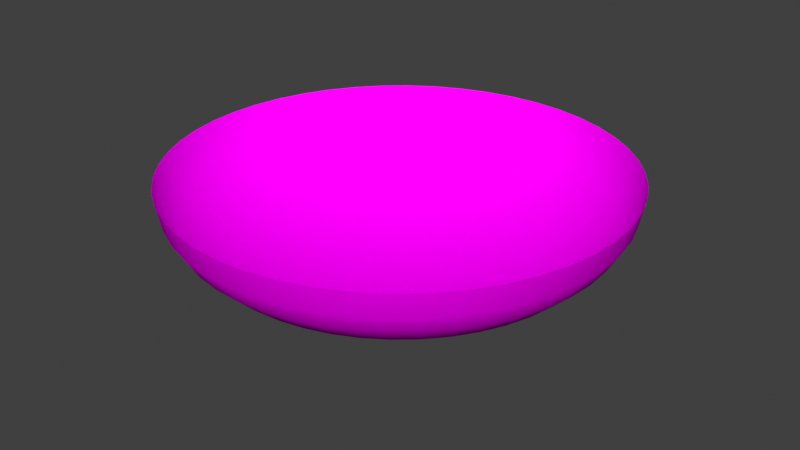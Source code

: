 # Source: fe_editor_underground.blend  (saved by Blender 4.5.90; exported with 4.5.12 LTS)
import bpy
from mathutils import Matrix  # noqa: F401  (used for matrix-valued properties, if any)

bpy.ops.wm.read_factory_settings(use_empty=True)
scene = bpy.context.scene
scene.name = 'Scene'

# ---- images (referenced by path relative to the original .blend; pixels are not part of the script)
import os
ASSET_DIR = os.environ.get("B2B_ASSET_DIR", "")  # directory of the original .blend (textures are referenced by path, not embedded)
HERE = os.path.dirname(os.path.abspath(__file__))  # packed textures are extracted next to this script under _unpacked/

def load_image(name, relpath, width, height, colorspace="sRGB"):
    """Load a texture the original file referenced (path relative to the .blend, or extracted next to this script)."""
    p = next((c for c in (os.path.join(HERE, relpath), os.path.join(ASSET_DIR, relpath)) if relpath and os.path.exists(c)), "")
    if p:
        img = bpy.data.images.load(p, check_existing=True)
        img.name = name
    else:  # same state as the original file: an image datablock whose file is absent (Cycles renders it pink)
        img = bpy.data.images.new(name, width, height)
        img.source = "FILE"
        img.filepath = "//" + (relpath or name)
    img.colorspace_settings.name = colorspace
    return img
img_underground__diffuse_dds = load_image('underground__diffuse.dds', 'text/fe_editor_underground2.rw4.dds', 1024, 1024, 'sRGB')

# ---- materials (node trees are filled in below, after node groups)
mat_floor_inner = bpy.data.materials.new('floor-inner')
mat_floor_inner.use_backface_culling = True
mat_floor_inner.roughness = 0.0

# ---- material node trees
mat_floor_inner.use_nodes = True; mat_floor_inner.node_tree.nodes.clear()
_N = mat_floor_inner.node_tree.nodes; _L = mat_floor_inner.node_tree.links
n0 = _N.new('ShaderNodeOutputMaterial'); n0.name = 'Material Output'; n0.location = (300, 300)
n0.target = 'CYCLES'
n1 = _N.new('ShaderNodeNormalMap'); n1.name = 'Normal Map'; n1.location = (-216, -86)
n2 = _N.new('ShaderNodeTexImage'); n2.name = 'Image Texture'; n2.location = (-524, 256)
n2.image = img_underground__diffuse_dds
n3 = _N.new('ShaderNodeTexImage'); n3.name = 'Image Texture.001'; n3.location = (-524, -37)
n4 = _N.new('ShaderNodeBsdfPrincipled'); n4.name = 'Principled BSDF'; n4.location = (10, 300)
n4.distribution = 'GGX'
n4.subsurface_method = 'RANDOM_WALK_SKIN'
n4.inputs[2].default_value = 1.0
n4.inputs[3].default_value = 1.45
n4.inputs[13].default_value = 0.0
n4.inputs[27].default_value = (0.0, 0.0, 0.0, 1.0)
n4.inputs[28].default_value = 1.0
n5 = _N.new('ShaderNodeOutputMaterial'); n5.name = 'Material Output.001'; n5.location = (0, 0)
n5.target = 'EEVEE'
n6 = _N.new('ShaderNodeMixShader'); n6.name = 'Mix Shader'; n6.location = (0, 0)
n6.label = 'Disable Shadow'
n6.hide = True
n7 = _N.new('ShaderNodeLightPath'); n7.name = 'Light Path'; n7.location = (0, 0)
n7.hide = True
n8 = _N.new('ShaderNodeBsdfTransparent'); n8.name = 'Transparent BSDF'; n8.location = (0, 0)
n8.hide = True
_L.new(n4.outputs[0], n0.inputs[0])
_L.new(n2.outputs[0], n4.inputs[0])
_L.new(n3.outputs[0], n1.inputs[1])
_L.new(n4.outputs[0], n6.inputs[1])
_L.new(n6.outputs[0], n5.inputs[0])
_L.new(n7.outputs[1], n6.inputs[0])
_L.new(n8.outputs[0], n6.inputs[2])
n0.is_active_output = True

# ---- world
world_world = bpy.data.worlds.new('World'); scene.world = world_world
world_world.use_nodes = True; world_world.node_tree.nodes.clear()
_N = world_world.node_tree.nodes; _L = world_world.node_tree.links
n0 = _N.new('ShaderNodeOutputWorld'); n0.name = 'World Output'; n0.location = (300, 300)
n1 = _N.new('ShaderNodeBackground'); n1.name = 'Background'; n1.location = (10, 300)
n1.inputs[0].default_value = (0.05088, 0.05088, 0.05088, 1.0)
_L.new(n1.outputs[0], n0.inputs[0])
n0.is_active_output = True
world_world.color = (0.05088, 0.05088, 0.05088)
world_world.use_sun_shadow = False
world_world.sun_shadow_jitter_overblur = 0.0

# ---- meshes
me_underground = bpy.data.meshes.new('underground')
me_underground.from_pydata([(4.34e-06, 40.69, -0.5696), (4.34e-06, 39.91, -4.539), (4.34e-06, 33.83, -11.87), (4.34e-06, 28.77, -14.96), (4.34e-06, 15.57, -19.37), (5.311, 40.34, -0.5696), (5.209, 39.57, -4.539), (4.907, 37.27, -8.355), (4.416, 33.54, -11.87), (3.755, 28.53, -14.96), (2.951, 22.41, -17.49), (2.032, 15.44, -19.37), (1.036, 7.87, -20.52), (10.53, 39.3, -0.5696), (10.33, 38.55, -4.539), (9.729, 36.31, -8.355), (8.756, 32.68, -11.87), (7.447, 27.79, -14.96), (5.851, 21.84, -17.49), (4.03, 15.04, -19.37), (2.055, 7.668, -20.52), (15.57, 37.59, -0.5696), (15.27, 36.87, -4.539), (14.39, 34.73, -8.355), (12.95, 31.26, -11.87), (11.01, 26.58, -14.96), (8.651, 20.88, -17.49), (5.959, 14.39, -19.37), (3.038, 7.334, -20.52), (20.34, 35.24, -0.5696), (19.95, 34.56, -4.539), (18.8, 32.56, -8.355), (16.92, 29.3, -11.87), (14.39, 24.92, -14.96), (11.3, 19.58, -17.49), (7.785, 13.48, -19.37), (3.969, 6.875, -20.52), (24.77, 32.28, -0.5696), (24.29, 31.66, -4.539), (22.88, 29.82, -8.355), (20.6, 26.84, -11.87), (17.51, 22.83, -14.96), (13.76, 17.93, -17.49), (9.479, 12.35, -19.37), (4.832, 6.298, -20.52), (28.77, 28.77, -0.5696), (28.22, 28.22, -4.539), (26.58, 26.58, -8.355), (23.92, 23.92, -11.87), (20.34, 20.34, -14.96), (15.98, 15.98, -17.49), (11.01, 11.01, -19.37), (5.613, 5.613, -20.52), (32.28, 24.77, -0.5696), (31.66, 24.29, -4.539), (29.82, 22.88, -8.355), (26.84, 20.6, -11.87), (22.83, 17.51, -14.96), (17.93, 13.76, -17.49), (12.35, 9.479, -19.37), (6.298, 4.832, -20.52), (35.24, 20.34, -0.5696), (34.56, 19.95, -4.539), (32.56, 18.8, -8.355), (29.3, 16.92, -11.87), (24.92, 14.39, -14.96), (19.58, 11.3, -17.49), (13.48, 7.785, -19.37), (6.875, 3.969, -20.52), (37.59, 15.57, -0.5696), (36.87, 15.27, -4.539), (34.73, 14.39, -8.355), (31.26, 12.95, -11.87), (26.58, 11.01, -14.96), (20.88, 8.651, -17.49), (14.39, 5.959, -19.37), (7.334, 3.038, -20.52), (39.3, 10.53, -0.5696), (38.55, 10.33, -4.539), (36.31, 9.729, -8.355), (32.68, 8.756, -11.87), (27.79, 7.447, -14.96), (21.84, 5.851, -17.49), (15.04, 4.03, -19.37), (7.668, 2.055, -20.52), (40.34, 5.311, -0.5696), (39.57, 5.209, -4.539), (37.27, 4.907, -8.355), (33.54, 4.416, -11.87), (28.53, 3.755, -14.96), (22.41, 2.951, -17.49), (15.44, 2.032, -19.37), (7.87, 1.036, -20.52), (40.69, -2.865e-06, -0.5696), (39.91, -5.249e-06, -4.539), (37.59, -1.434e-06, -8.355), (33.83, 4.729e-07, -11.87), (28.77, -1.911e-06, -14.96), (22.61, -7.192e-07, -17.49), (15.57, -1.434e-06, -19.37), (7.938, -1.554e-06, -20.52), (40.34, -5.311, -0.5696), (39.57, -5.209, -4.539), (37.27, -4.907, -8.355), (33.54, -4.416, -11.87), (28.53, -3.755, -14.96), (22.41, -2.951, -17.49), (15.44, -2.032, -19.37), (7.87, -1.036, -20.52), (39.3, -10.53, -0.5696), (38.55, -10.33, -4.539), (36.31, -9.729, -8.355), (32.68, -8.756, -11.87), (27.79, -7.447, -14.96), (21.84, -5.851, -17.49), (15.04, -4.03, -19.37), (7.668, -2.055, -20.52), (37.59, -15.57, -0.5696), (36.87, -15.27, -4.539), (34.73, -14.39, -8.355), (31.26, -12.95, -11.87), (26.58, -11.01, -14.96), (20.88, -8.651, -17.49), (14.39, -5.959, -19.37), (7.334, -3.038, -20.52), (35.24, -20.34, -0.5696), (34.56, -19.95, -4.539), (32.56, -18.8, -8.355), (29.3, -16.92, -11.87), (24.92, -14.39, -14.96), (19.58, -11.3, -17.49), (13.48, -7.785, -19.37), (6.875, -3.969, -20.52), (32.28, -24.77, -0.5696), (31.66, -24.29, -4.539), (29.82, -22.88, -8.355), (26.84, -20.6, -11.87), (22.83, -17.51, -14.96), (17.93, -13.76, -17.49), (12.35, -9.479, -19.37), (6.298, -4.832, -20.52), (28.77, -28.77, -0.5696), (28.22, -28.22, -4.539), (26.58, -26.58, -8.355), (23.92, -23.92, -11.87), (20.34, -20.34, -14.96), (15.98, -15.98, -17.49), (11.01, -11.01, -19.37), (5.613, -5.613, -20.52), (24.77, -32.28, -0.5696), (24.29, -31.66, -4.539), (22.88, -29.82, -8.355), (20.6, -26.84, -11.87), (17.51, -22.83, -14.96), (13.76, -17.93, -17.49), (9.479, -12.35, -19.37), (4.832, -6.298, -20.52), (20.34, -35.24, -0.5696), (19.95, -34.56, -4.539), (18.8, -32.56, -8.355), (16.92, -29.3, -11.87), (14.39, -24.92, -14.96), (11.3, -19.58, -17.49), (7.785, -13.48, -19.37), (3.969, -6.875, -20.52), (15.57, -37.59, -0.5696), (15.27, -36.87, -4.539), (14.39, -34.73, -8.355), (12.95, -31.26, -11.87), (11.01, -26.58, -14.96), (8.651, -20.88, -17.49), (5.959, -14.39, -19.37), (3.038, -7.334, -20.52), (10.53, -39.3, -0.5696), (10.33, -38.55, -4.539), (9.729, -36.31, -8.355), (8.756, -32.68, -11.87), (7.447, -27.79, -14.96), (5.851, -21.84, -17.49), (4.03, -15.04, -19.37), (2.055, -7.668, -20.52), (5.311, -40.34, -0.5696), (5.209, -39.57, -4.539), (4.907, -37.27, -8.355), (4.416, -33.54, -11.87), (3.755, -28.53, -14.96), (2.951, -22.41, -17.49), (2.032, -15.44, -19.37), (1.036, -7.87, -20.52), (1.956e-06, -40.69, -0.5696), (-2.336e-06, -39.91, -4.539), (1.002e-06, -37.59, -8.355), (5.294e-06, -33.83, -11.87), (2.671e-06, -28.77, -14.96), (3.625e-06, -22.61, -17.49), (5.055e-06, -15.57, -19.37), (3.744e-06, -7.938, -20.52), (-5.311, -40.34, -0.5696), (-5.209, -39.57, -4.539), (-4.907, -37.27, -8.355), (-4.416, -33.54, -11.87), (-3.755, -28.53, -14.96), (-2.951, -22.41, -17.49), (-2.032, -15.44, -19.37), (-1.036, -7.87, -20.52), (-10.53, -39.3, -0.5696), (-10.33, -38.55, -4.539), (-9.729, -36.31, -8.355), (-8.756, -32.68, -11.87), (-7.447, -27.79, -14.96), (-5.851, -21.84, -17.49), (-4.03, -15.04, -19.37), (-2.055, -7.668, -20.52), (-15.57, -37.59, -0.5696), (-15.27, -36.87, -4.539), (-14.39, -34.73, -8.355), (-12.95, -31.26, -11.87), (-11.01, -26.58, -14.96), (-8.651, -20.88, -17.49), (-5.959, -14.39, -19.37), (-3.038, -7.334, -20.52), (-20.34, -35.24, -0.5696), (-19.95, -34.56, -4.539), (-18.8, -32.56, -8.355), (-16.92, -29.3, -11.87), (-14.39, -24.92, -14.96), (-11.3, -19.58, -17.49), (-7.785, -13.48, -19.37), (-3.969, -6.875, -20.52), (-24.77, -32.28, -0.5696), (-24.29, -31.66, -4.539), (-22.88, -29.82, -8.355), (-20.6, -26.84, -11.87), (-17.51, -22.83, -14.96), (-13.76, -17.93, -17.49), (-9.479, -12.35, -19.37), (-4.832, -6.298, -20.52), (4.34e-06, -1.434e-06, -20.91), (-28.77, -28.77, -0.5696), (-28.22, -28.22, -4.539), (-26.58, -26.58, -8.355), (-23.92, -23.92, -11.87), (-20.34, -20.34, -14.96), (-15.98, -15.98, -17.49), (-11.01, -11.01, -19.37), (-5.613, -5.613, -20.52), (-32.28, -24.77, -0.5696), (-31.66, -24.29, -4.539), (-29.82, -22.88, -8.355), (-26.84, -20.6, -11.87), (-22.83, -17.51, -14.96), (-17.93, -13.76, -17.49), (-12.35, -9.479, -19.37), (-6.298, -4.832, -20.52), (-35.24, -20.34, -0.5696), (-34.56, -19.95, -4.539), (-32.56, -18.8, -8.355), (-29.3, -16.92, -11.87), (-24.92, -14.39, -14.96), (-19.58, -11.3, -17.49), (-13.48, -7.785, -19.37), (-6.875, -3.969, -20.52), (-37.59, -15.57, -0.5696), (-36.87, -15.27, -4.539), (-34.73, -14.39, -8.355), (-31.26, -12.95, -11.87), (-26.58, -11.01, -14.96), (-20.88, -8.651, -17.49), (-14.39, -5.959, -19.37), (-7.334, -3.038, -20.52), (-39.3, -10.53, -0.5696), (-38.55, -10.33, -4.539), (-36.31, -9.729, -8.355), (-32.68, -8.756, -11.87), (-27.79, -7.447, -14.96), (-21.84, -5.851, -17.49), (-15.04, -4.03, -19.37), (-7.668, -2.055, -20.52), (-40.34, -5.311, -0.5696), (-39.57, -5.209, -4.539), (-37.27, -4.907, -8.355), (-33.54, -4.416, -11.87), (-28.53, -3.755, -14.96), (-22.41, -2.951, -17.49), (-15.44, -2.032, -19.37), (-7.87, -1.036, -20.52), (-40.69, 1.427e-06, -0.5696), (-39.91, 7.149e-06, -4.539), (-37.59, 2.857e-06, -8.355), (-33.83, -1.434e-06, -11.87), (-28.77, 1.665e-06, -14.96), (-22.61, 2.345e-07, -17.49), (-15.57, -9.576e-07, -19.37), (-7.938, -1.232e-07, -20.52), (-40.34, 5.311, -0.5696), (-39.57, 5.209, -4.539), (-37.27, 4.907, -8.355), (-33.54, 4.416, -11.87), (-28.53, 3.755, -14.96), (-22.41, 2.951, -17.49), (-15.44, 2.032, -19.37), (-7.87, 1.036, -20.52), (-39.3, 10.53, -0.5696), (-38.55, 10.33, -4.539), (-36.31, 9.729, -8.355), (-32.68, 8.756, -11.87), (-27.79, 7.447, -14.96), (-21.84, 5.851, -17.49), (-15.04, 4.03, -19.37), (-7.668, 2.055, -20.52), (-37.59, 15.57, -0.5696), (-36.87, 15.27, -4.539), (-34.73, 14.39, -8.355), (-31.26, 12.95, -11.87), (-26.58, 11.01, -14.96), (-20.88, 8.651, -17.49), (-14.39, 5.959, -19.37), (-7.334, 3.038, -20.52), (-35.24, 20.34, -0.5696), (-34.56, 19.95, -4.539), (-32.56, 18.8, -8.355), (-29.3, 16.92, -11.87), (-24.92, 14.39, -14.96), (-19.58, 11.3, -17.49), (-13.48, 7.785, -19.37), (-6.875, 3.969, -20.52), (-32.28, 24.77, -0.5696), (-31.66, 24.29, -4.539), (-29.82, 22.88, -8.355), (-26.84, 20.6, -11.87), (-22.83, 17.51, -14.96), (-17.93, 13.76, -17.49), (-12.35, 9.479, -19.37), (-6.298, 4.832, -20.52), (-28.77, 28.77, -0.5696), (-28.22, 28.22, -4.539), (-26.58, 26.58, -8.355), (-23.92, 23.92, -11.87), (-20.34, 20.34, -14.96), (-15.98, 15.98, -17.49), (-11.01, 11.01, -19.37), (-5.613, 5.613, -20.52), (-24.77, 32.28, -0.5696), (-24.29, 31.66, -4.539), (-22.88, 29.82, -8.355), (-20.6, 26.84, -11.87), (-17.51, 22.83, -14.96), (-13.76, 17.93, -17.49), (-9.479, 12.35, -19.37), (-4.832, 6.298, -20.52), (-20.34, 35.24, -0.5696), (-19.95, 34.56, -4.539), (-18.8, 32.56, -8.355), (-16.92, 29.3, -11.87), (-14.39, 24.92, -14.96), (-11.3, 19.58, -17.49), (-7.785, 13.48, -19.37), (-3.969, 6.875, -20.52), (-15.57, 37.59, -0.5696), (-15.27, 36.87, -4.539), (-14.39, 34.73, -8.355), (-12.95, 31.26, -11.87), (-11.01, 26.58, -14.96), (-8.651, 20.88, -17.49), (-5.959, 14.39, -19.37), (-3.038, 7.334, -20.52), (-10.53, 39.3, -0.5696), (-10.33, 38.55, -4.539), (-9.729, 36.31, -8.355), (-8.756, 32.68, -11.87), (-7.447, 27.79, -14.96), (-5.851, 21.84, -17.49), (-4.03, 15.04, -19.37), (-2.054, 7.668, -20.52), (-5.311, 40.34, -0.5696), (-5.209, 39.57, -4.539), (-4.907, 37.27, -8.355), (-4.416, 33.54, -11.87), (-3.755, 28.53, -14.96), (-2.951, 22.41, -17.49), (-2.032, 15.44, -19.37), (-1.036, 7.87, -20.52), (9.585e-06, 37.59, -8.355), (7.916e-06, 22.61, -17.49), (6.009e-06, 7.938, -20.52), (4.367e-06, 40.85, 0.0), (5.332, 40.5, 0.0), (10.57, 39.46, 0.0), (15.63, 37.74, 0.0), (20.43, 35.38, 0.0), (24.87, 32.41, 0.0), (28.89, 28.89, 0.0), (32.41, 24.87, 0.0), (35.38, 20.43, 0.0), (37.74, 15.63, 0.0), (39.46, 10.57, 0.0), (40.5, 5.332, 0.0), (40.85, -2.878e-06, 0.0), (40.5, -5.332, 0.0), (39.46, -10.57, 0.0), (37.74, -15.63, 0.0), (35.38, -20.43, 0.0), (32.41, -24.87, 0.0), (28.89, -28.89, 0.0), (24.87, -32.41, 0.0), (20.43, -35.38, 0.0), (15.63, -37.74, 0.0), (10.57, -39.46, 0.0), (5.332, -40.5, 0.0), (1.973e-06, -40.85, 0.0), (-5.332, -40.5, 0.0), (-10.57, -39.46, 0.0), (-15.63, -37.74, 0.0), (-20.43, -35.38, 0.0), (-24.87, -32.41, 0.0), (-28.89, -28.89, 0.0), (-32.41, -24.87, 0.0), (-35.38, -20.43, 0.0), (-37.74, -15.63, 0.0), (-39.46, -10.57, 0.0), (-40.5, -5.332, 0.0), (-40.85, 1.431e-06, 0.0), (-40.5, 5.332, 0.0), (-39.46, 10.57, 0.0), (-37.74, 15.63, 0.0), (-35.38, 20.43, 0.0), (-32.41, 24.87, 0.0), (-28.89, 28.89, 0.0), (-24.87, 32.41, 0.0), (-20.43, 35.38, 0.0), (-15.63, 37.74, 0.0), (-10.57, 39.46, 0.0), (-5.332, 40.5, 0.0)], [], [(383, 10, 9, 3), (4, 11, 10, 383), (384, 12, 11, 4), (237, 12, 384), (1, 6, 5, 0), (382, 7, 6, 1), (2, 8, 7, 382), (3, 9, 8, 2), (9, 17, 16, 8), (10, 18, 17, 9), (11, 19, 18, 10), (12, 20, 19, 11), (237, 20, 12), (6, 14, 13, 5), (7, 15, 14, 6), (8, 16, 15, 7), (237, 28, 20), (14, 22, 21, 13), (15, 23, 22, 14), (16, 24, 23, 15), (17, 25, 24, 16), (18, 26, 25, 17), (19, 27, 26, 18), (20, 28, 27, 19), (26, 34, 33, 25), (27, 35, 34, 26), (28, 36, 35, 27), (237, 36, 28), (22, 30, 29, 21), (23, 31, 30, 22), (24, 32, 31, 23), (25, 33, 32, 24), (30, 38, 37, 29), (31, 39, 38, 30), (32, 40, 39, 31), (33, 41, 40, 32), (34, 42, 41, 33), (35, 43, 42, 34), (36, 44, 43, 35), (237, 44, 36), (42, 50, 49, 41), (43, 51, 50, 42), (44, 52, 51, 43), (237, 52, 44), (38, 46, 45, 37), (39, 47, 46, 38), (40, 48, 47, 39), (41, 49, 48, 40), (47, 55, 54, 46), (48, 56, 55, 47), (49, 57, 56, 48), (50, 58, 57, 49), (51, 59, 58, 50), (52, 60, 59, 51), (237, 60, 52), (46, 54, 53, 45), (59, 67, 66, 58), (60, 68, 67, 59), (237, 68, 60), (54, 62, 61, 53), (55, 63, 62, 54), (56, 64, 63, 55), (57, 65, 64, 56), (58, 66, 65, 57), (64, 72, 71, 63), (65, 73, 72, 64), (66, 74, 73, 65), (67, 75, 74, 66), (68, 76, 75, 67), (237, 76, 68), (62, 70, 69, 61), (63, 71, 70, 62), (76, 84, 83, 75), (237, 84, 76), (70, 78, 77, 69), (71, 79, 78, 70), (72, 80, 79, 71), (73, 81, 80, 72), (74, 82, 81, 73), (75, 83, 82, 74), (80, 88, 87, 79), (81, 89, 88, 80), (82, 90, 89, 81), (83, 91, 90, 82), (84, 92, 91, 83), (237, 92, 84), (78, 86, 85, 77), (79, 87, 86, 78), (92, 100, 99, 91), (237, 100, 92), (86, 94, 93, 85), (87, 95, 94, 86), (88, 96, 95, 87), (89, 97, 96, 88), (90, 98, 97, 89), (91, 99, 98, 90), (97, 105, 104, 96), (98, 106, 105, 97), (99, 107, 106, 98), (100, 108, 107, 99), (237, 108, 100), (94, 102, 101, 93), (95, 103, 102, 94), (96, 104, 103, 95), (237, 116, 108), (102, 110, 109, 101), (103, 111, 110, 102), (104, 112, 111, 103), (105, 113, 112, 104), (106, 114, 113, 105), (107, 115, 114, 106), (108, 116, 115, 107), (113, 121, 120, 112), (114, 122, 121, 113), (115, 123, 122, 114), (116, 124, 123, 115), (237, 124, 116), (110, 118, 117, 109), (111, 119, 118, 110), (112, 120, 119, 111), (237, 132, 124), (118, 126, 125, 117), (119, 127, 126, 118), (120, 128, 127, 119), (121, 129, 128, 120), (122, 130, 129, 121), (123, 131, 130, 122), (124, 132, 131, 123), (130, 138, 137, 129), (131, 139, 138, 130), (132, 140, 139, 131), (237, 140, 132), (126, 134, 133, 125), (127, 135, 134, 126), (128, 136, 135, 127), (129, 137, 136, 128), (135, 143, 142, 134), (136, 144, 143, 135), (137, 145, 144, 136), (138, 146, 145, 137), (139, 147, 146, 138), (140, 148, 147, 139), (237, 148, 140), (134, 142, 141, 133), (147, 155, 154, 146), (148, 156, 155, 147), (237, 156, 148), (142, 150, 149, 141), (143, 151, 150, 142), (144, 152, 151, 143), (145, 153, 152, 144), (146, 154, 153, 145), (151, 159, 158, 150), (152, 160, 159, 151), (153, 161, 160, 152), (154, 162, 161, 153), (155, 163, 162, 154), (156, 164, 163, 155), (237, 164, 156), (150, 158, 157, 149), (163, 171, 170, 162), (164, 172, 171, 163), (237, 172, 164), (158, 166, 165, 157), (159, 167, 166, 158), (160, 168, 167, 159), (161, 169, 168, 160), (162, 170, 169, 161), (168, 176, 175, 167), (169, 177, 176, 168), (170, 178, 177, 169), (171, 179, 178, 170), (172, 180, 179, 171), (237, 180, 172), (166, 174, 173, 165), (167, 175, 174, 166), (180, 188, 187, 179), (237, 188, 180), (174, 182, 181, 173), (175, 183, 182, 174), (176, 184, 183, 175), (177, 185, 184, 176), (178, 186, 185, 177), (179, 187, 186, 178), (184, 192, 191, 183), (185, 193, 192, 184), (186, 194, 193, 185), (187, 195, 194, 186), (188, 196, 195, 187), (237, 196, 188), (182, 190, 189, 181), (183, 191, 190, 182), (196, 204, 203, 195), (237, 204, 196), (190, 198, 197, 189), (191, 199, 198, 190), (192, 200, 199, 191), (193, 201, 200, 192), (194, 202, 201, 193), (195, 203, 202, 194), (201, 209, 208, 200), (202, 210, 209, 201), (203, 211, 210, 202), (204, 212, 211, 203), (237, 212, 204), (198, 206, 205, 197), (199, 207, 206, 198), (200, 208, 207, 199), (237, 220, 212), (206, 214, 213, 205), (207, 215, 214, 206), (208, 216, 215, 207), (209, 217, 216, 208), (210, 218, 217, 209), (211, 219, 218, 210), (212, 220, 219, 211), (218, 226, 225, 217), (219, 227, 226, 218), (220, 228, 227, 219), (237, 228, 220), (214, 222, 221, 213), (215, 223, 222, 214), (216, 224, 223, 215), (217, 225, 224, 216), (222, 230, 229, 221), (223, 231, 230, 222), (224, 232, 231, 223), (225, 233, 232, 224), (226, 234, 233, 225), (227, 235, 234, 226), (228, 236, 235, 227), (237, 236, 228), (234, 243, 242, 233), (235, 244, 243, 234), (236, 245, 244, 235), (237, 245, 236), (230, 239, 238, 229), (231, 240, 239, 230), (232, 241, 240, 231), (233, 242, 241, 232), (240, 248, 247, 239), (241, 249, 248, 240), (242, 250, 249, 241), (243, 251, 250, 242), (244, 252, 251, 243), (245, 253, 252, 244), (237, 253, 245), (239, 247, 246, 238), (252, 260, 259, 251), (253, 261, 260, 252), (237, 261, 253), (247, 255, 254, 246), (248, 256, 255, 247), (249, 257, 256, 248), (250, 258, 257, 249), (251, 259, 258, 250), (256, 264, 263, 255), (257, 265, 264, 256), (258, 266, 265, 257), (259, 267, 266, 258), (260, 268, 267, 259), (261, 269, 268, 260), (237, 269, 261), (255, 263, 262, 254), (268, 276, 275, 267), (269, 277, 276, 268), (237, 277, 269), (263, 271, 270, 262), (264, 272, 271, 263), (265, 273, 272, 264), (266, 274, 273, 265), (267, 275, 274, 266), (273, 281, 280, 272), (274, 282, 281, 273), (275, 283, 282, 274), (276, 284, 283, 275), (277, 285, 284, 276), (237, 285, 277), (271, 279, 278, 270), (272, 280, 279, 271), (281, 289, 288, 280), (279, 287, 286, 278), (282, 290, 289, 281), (280, 288, 287, 279), (283, 291, 290, 282), (284, 292, 291, 283), (285, 293, 292, 284), (237, 293, 285), (292, 300, 299, 291), (293, 301, 300, 292), (237, 301, 293), (287, 295, 294, 286), (288, 296, 295, 287), (289, 297, 296, 288), (290, 298, 297, 289), (291, 299, 298, 290), (297, 305, 304, 296), (298, 306, 305, 297), (299, 307, 306, 298), (300, 308, 307, 299), (301, 309, 308, 300), (237, 309, 301), (295, 303, 302, 294), (296, 304, 303, 295), (309, 317, 316, 308), (237, 317, 309), (303, 311, 310, 302), (304, 312, 311, 303), (305, 313, 312, 304), (306, 314, 313, 305), (307, 315, 314, 306), (308, 316, 315, 307), (313, 321, 320, 312), (314, 322, 321, 313), (315, 323, 322, 314), (316, 324, 323, 315), (317, 325, 324, 316), (237, 325, 317), (311, 319, 318, 310), (312, 320, 319, 311), (325, 333, 332, 324), (237, 333, 325), (319, 327, 326, 318), (320, 328, 327, 319), (321, 329, 328, 320), (322, 330, 329, 321), (323, 331, 330, 322), (324, 332, 331, 323), (330, 338, 337, 329), (331, 339, 338, 330), (332, 340, 339, 331), (333, 341, 340, 332), (237, 341, 333), (327, 335, 334, 326), (328, 336, 335, 327), (329, 337, 336, 328), (237, 349, 341), (335, 343, 342, 334), (336, 344, 343, 335), (337, 345, 344, 336), (338, 346, 345, 337), (339, 347, 346, 338), (340, 348, 347, 339), (341, 349, 348, 340), (347, 355, 354, 346), (348, 356, 355, 347), (349, 357, 356, 348), (237, 357, 349), (343, 351, 350, 342), (344, 352, 351, 343), (345, 353, 352, 344), (346, 354, 353, 345), (351, 359, 358, 350), (352, 360, 359, 351), (353, 361, 360, 352), (354, 362, 361, 353), (355, 363, 362, 354), (356, 364, 363, 355), (357, 365, 364, 356), (237, 365, 357), (363, 371, 370, 362), (364, 372, 371, 363), (365, 373, 372, 364), (237, 373, 365), (359, 367, 366, 358), (360, 368, 367, 359), (361, 369, 368, 360), (362, 370, 369, 361), (368, 376, 375, 367), (369, 377, 376, 368), (370, 378, 377, 369), (371, 379, 378, 370), (372, 380, 379, 371), (373, 381, 380, 372), (237, 381, 373), (367, 375, 374, 366), (380, 4, 383, 379), (381, 384, 4, 380), (237, 384, 381), (375, 1, 0, 374), (376, 382, 1, 375), (377, 2, 382, 376), (378, 3, 2, 377), (379, 383, 3, 378), (125, 133, 402, 401), (21, 29, 389, 388), (374, 0, 385, 432), (246, 254, 417, 416), (310, 318, 425, 424), (334, 342, 428, 427), (0, 5, 386, 385), (262, 270, 419, 418), (93, 101, 398, 397), (205, 213, 412, 411), (213, 221, 413, 412), (350, 358, 430, 429), (197, 205, 411, 410), (342, 350, 429, 428), (5, 13, 387, 386), (101, 109, 399, 398), (109, 117, 400, 399), (278, 286, 421, 420), (221, 229, 414, 413), (189, 197, 410, 409), (286, 294, 422, 421), (53, 61, 393, 392), (181, 189, 409, 408), (229, 238, 415, 414), (302, 310, 424, 423), (165, 173, 407, 406), (173, 181, 408, 407), (238, 246, 416, 415), (366, 374, 432, 431), (85, 93, 397, 396), (117, 125, 401, 400), (77, 85, 396, 395), (358, 366, 431, 430), (270, 278, 420, 419), (141, 149, 404, 403), (157, 165, 406, 405), (61, 69, 394, 393), (133, 141, 403, 402), (149, 157, 405, 404), (326, 334, 427, 426), (69, 77, 395, 394), (13, 21, 388, 387), (45, 53, 392, 391), (318, 326, 426, 425), (254, 262, 418, 417), (294, 302, 423, 422), (29, 37, 390, 389), (37, 45, 391, 390)])
me_underground.polygons.foreach_set('use_smooth', [True] * 432)
_uv = me_underground.uv_layers.new(name='UVMap')
_uv.uv.foreach_set('vector', [0.5, 0.6678, 0.5219, 0.6664, 0.5306, 0.7322, 0.5, 0.7342, 0.5, 0.6085, 0.5142, 0.6076, 0.5219, 0.6664, 0.5, 0.6678, 0.5, 0.5533, 0.507, 0.5529, 0.5142, 0.6076, 0.5, 0.6085, 0.5, 0.5, 0.507, 0.5529, 0.5, 0.5533, 0.5, 0.9448, 0.5581, 0.941, 0.5653, 0.9957, 0.5, 1.0, 0.5, 0.8715, 0.5485, 0.8683, 0.5581, 0.941, 0.5, 0.9448, 0.5, 0.812, 0.5407, 0.8093, 0.5485, 0.8683, 0.5, 0.8715, 0.5, 0.7342, 0.5306, 0.7322, 0.5407, 0.8093, 0.5, 0.812, 0.5306, 0.7322, 0.5606, 0.7262, 0.5807, 0.8014, 0.5407, 0.8093, 0.5219, 0.6664, 0.5434, 0.6621, 0.5606, 0.7262, 0.5306, 0.7322, 0.5142, 0.6076, 0.5281, 0.6048, 0.5434, 0.6621, 0.5219, 0.6664, 0.507, 0.5529, 0.5138, 0.5515, 0.5281, 0.6048, 0.5142, 0.6076, 0.5, 0.5, 0.5138, 0.5515, 0.507, 0.5529, 0.5581, 0.941, 0.6151, 0.9297, 0.6294, 0.983, 0.5653, 0.9957, 0.5485, 0.8683, 0.5961, 0.8588, 0.6151, 0.9297, 0.5581, 0.941, 0.5407, 0.8093, 0.5807, 0.8014, 0.5961, 0.8588, 0.5485, 0.8683, 0.5, 0.5, 0.5204, 0.5493, 0.5138, 0.5515, 0.6151, 0.9297, 0.6702, 0.911, 0.6913, 0.9619, 0.6294, 0.983, 0.5961, 0.8588, 0.6422, 0.8432, 0.6702, 0.911, 0.6151, 0.9297, 0.5807, 0.8014, 0.6194, 0.7882, 0.6422, 0.8432, 0.5961, 0.8588, 0.5606, 0.7262, 0.5896, 0.7164, 0.6194, 0.7882, 0.5807, 0.8014, 0.5434, 0.6621, 0.5642, 0.6551, 0.5896, 0.7164, 0.5606, 0.7262, 0.5281, 0.6048, 0.5415, 0.6003, 0.5642, 0.6551, 0.5434, 0.6621, 0.5138, 0.5515, 0.5204, 0.5493, 0.5415, 0.6003, 0.5281, 0.6048, 0.5642, 0.6551, 0.5839, 0.6453, 0.6171, 0.7028, 0.5896, 0.7164, 0.5415, 0.6003, 0.5543, 0.594, 0.5839, 0.6453, 0.5642, 0.6551, 0.5204, 0.5493, 0.5267, 0.5462, 0.5543, 0.594, 0.5415, 0.6003, 0.5, 0.5, 0.5267, 0.5462, 0.5204, 0.5493, 0.6702, 0.911, 0.7224, 0.8852, 0.75, 0.933, 0.6913, 0.9619, 0.6422, 0.8432, 0.6857, 0.8217, 0.7224, 0.8852, 0.6702, 0.911, 0.6194, 0.7882, 0.656, 0.7702, 0.6857, 0.8217, 0.6422, 0.8432, 0.5896, 0.7164, 0.6171, 0.7028, 0.656, 0.7702, 0.6194, 0.7882, 0.7224, 0.8852, 0.7708, 0.8529, 0.8044, 0.8967, 0.75, 0.933, 0.6857, 0.8217, 0.7262, 0.7947, 0.7708, 0.8529, 0.7224, 0.8852, 0.656, 0.7702, 0.6899, 0.7475, 0.7262, 0.7947, 0.6857, 0.8217, 0.6171, 0.7028, 0.6426, 0.6858, 0.6899, 0.7475, 0.656, 0.7702, 0.5839, 0.6453, 0.6022, 0.6332, 0.6426, 0.6858, 0.6171, 0.7028, 0.5543, 0.594, 0.5661, 0.5861, 0.6022, 0.6332, 0.5839, 0.6453, 0.5267, 0.5462, 0.5325, 0.5423, 0.5661, 0.5861, 0.5543, 0.594, 0.5, 0.5, 0.5325, 0.5423, 0.5267, 0.5462, 0.6022, 0.6332, 0.6187, 0.6187, 0.6656, 0.6656, 0.6426, 0.6858, 0.5661, 0.5861, 0.5767, 0.5767, 0.6187, 0.6187, 0.6022, 0.6332, 0.5325, 0.5423, 0.5377, 0.5377, 0.5767, 0.5767, 0.5661, 0.5861, 0.5, 0.5, 0.5377, 0.5377, 0.5325, 0.5423, 0.7708, 0.8529, 0.8145, 0.8145, 0.8536, 0.8536, 0.8044, 0.8967, 0.7262, 0.7947, 0.7627, 0.7627, 0.8145, 0.8145, 0.7708, 0.8529, 0.6899, 0.7475, 0.7206, 0.7206, 0.7627, 0.7627, 0.7262, 0.7947, 0.6426, 0.6858, 0.6656, 0.6656, 0.7206, 0.7206, 0.6899, 0.7475, 0.7627, 0.7627, 0.7947, 0.7262, 0.8529, 0.7708, 0.8145, 0.8145, 0.7206, 0.7206, 0.7475, 0.6899, 0.7947, 0.7262, 0.7627, 0.7627, 0.6656, 0.6656, 0.6858, 0.6426, 0.7475, 0.6899, 0.7206, 0.7206, 0.6187, 0.6187, 0.6332, 0.6022, 0.6858, 0.6426, 0.6656, 0.6656, 0.5767, 0.5767, 0.5861, 0.5661, 0.6332, 0.6022, 0.6187, 0.6187, 0.5377, 0.5377, 0.5423, 0.5325, 0.5861, 0.5661, 0.5767, 0.5767, 0.5, 0.5, 0.5423, 0.5325, 0.5377, 0.5377, 0.8145, 0.8145, 0.8529, 0.7708, 0.8967, 0.8044, 0.8536, 0.8536, 0.5861, 0.5661, 0.594, 0.5543, 0.6453, 0.5839, 0.6332, 0.6022, 0.5423, 0.5325, 0.5462, 0.5267, 0.594, 0.5543, 0.5861, 0.5661, 0.5, 0.5, 0.5462, 0.5267, 0.5423, 0.5325, 0.8529, 0.7708, 0.8852, 0.7224, 0.933, 0.75, 0.8967, 0.8044, 0.7947, 0.7262, 0.8217, 0.6857, 0.8852, 0.7224, 0.8529, 0.7708, 0.7475, 0.6899, 0.7702, 0.656, 0.8217, 0.6857, 0.7947, 0.7262, 0.6858, 0.6426, 0.7028, 0.6171, 0.7702, 0.656, 0.7475, 0.6899, 0.6332, 0.6022, 0.6453, 0.5839, 0.7028, 0.6171, 0.6858, 0.6426, 0.7702, 0.656, 0.7882, 0.6194, 0.8432, 0.6422, 0.8217, 0.6857, 0.7028, 0.6171, 0.7164, 0.5896, 0.7882, 0.6194, 0.7702, 0.656, 0.6453, 0.5839, 0.6551, 0.5642, 0.7164, 0.5896, 0.7028, 0.6171, 0.594, 0.5543, 0.6003, 0.5415, 0.6551, 0.5642, 0.6453, 0.5839, 0.5462, 0.5267, 0.5493, 0.5204, 0.6003, 0.5415, 0.594, 0.5543, 0.5, 0.5, 0.5493, 0.5204, 0.5462, 0.5267, 0.8852, 0.7224, 0.911, 0.6702, 0.9619, 0.6913, 0.933, 0.75, 0.8217, 0.6857, 0.8432, 0.6422, 0.911, 0.6702, 0.8852, 0.7224, 0.5493, 0.5204, 0.5515, 0.5138, 0.6048, 0.5281, 0.6003, 0.5415, 0.5, 0.5, 0.5515, 0.5138, 0.5493, 0.5204, 0.911, 0.6702, 0.9297, 0.6151, 0.983, 0.6294, 0.9619, 0.6913, 0.8432, 0.6422, 0.8588, 0.5961, 0.9297, 0.6151, 0.911, 0.6702, 0.7882, 0.6194, 0.8014, 0.5807, 0.8588, 0.5961, 0.8432, 0.6422, 0.7164, 0.5896, 0.7262, 0.5606, 0.8014, 0.5807, 0.7882, 0.6194, 0.6551, 0.5642, 0.6621, 0.5434, 0.7262, 0.5606, 0.7164, 0.5896, 0.6003, 0.5415, 0.6048, 0.5281, 0.6621, 0.5434, 0.6551, 0.5642, 0.8014, 0.5807, 0.8093, 0.5407, 0.8683, 0.5485, 0.8588, 0.5961, 0.7262, 0.5606, 0.7322, 0.5306, 0.8093, 0.5407, 0.8014, 0.5807, 0.6621, 0.5434, 0.6664, 0.5219, 0.7322, 0.5306, 0.7262, 0.5606, 0.6048, 0.5281, 0.6076, 0.5142, 0.6664, 0.5219, 0.6621, 0.5434, 0.5515, 0.5138, 0.5529, 0.507, 0.6076, 0.5142, 0.6048, 0.5281, 0.5, 0.5, 0.5529, 0.507, 0.5515, 0.5138, 0.9297, 0.6151, 0.941, 0.5581, 0.9957, 0.5653, 0.983, 0.6294, 0.8588, 0.5961, 0.8683, 0.5485, 0.941, 0.5581, 0.9297, 0.6151, 0.5529, 0.507, 0.5533, 0.5, 0.6085, 0.5, 0.6076, 0.5142, 0.5, 0.5, 0.5533, 0.5, 0.5529, 0.507, 0.941, 0.5581, 0.9448, 0.5, 1.0, 0.5, 0.9957, 0.5653, 0.8683, 0.5485, 0.8715, 0.5, 0.9448, 0.5, 0.941, 0.5581, 0.8093, 0.5407, 0.812, 0.5, 0.8715, 0.5, 0.8683, 0.5485, 0.7322, 0.5306, 0.7342, 0.5, 0.812, 0.5, 0.8093, 0.5407, 0.6664, 0.5219, 0.6678, 0.5, 0.7342, 0.5, 0.7322, 0.5306, 0.6076, 0.5142, 0.6085, 0.5, 0.6678, 0.5, 0.6664, 0.5219, 0.7342, 0.5, 0.7322, 0.4694, 0.8093, 0.4593, 0.812, 0.5, 0.6678, 0.5, 0.6664, 0.4781, 0.7322, 0.4694, 0.7342, 0.5, 0.6085, 0.5, 0.6076, 0.4858, 0.6664, 0.4781, 0.6678, 0.5, 0.5533, 0.5, 0.5529, 0.493, 0.6076, 0.4858, 0.6085, 0.5, 0.5, 0.5, 0.5529, 0.493, 0.5533, 0.5, 0.9448, 0.5, 0.941, 0.4419, 0.9957, 0.4347, 1.0, 0.5, 0.8715, 0.5, 0.8683, 0.4515, 0.941, 0.4419, 0.9448, 0.5, 0.812, 0.5, 0.8093, 0.4593, 0.8683, 0.4515, 0.8715, 0.5, 0.5, 0.5, 0.5515, 0.4862, 0.5529, 0.493, 0.941, 0.4419, 0.9297, 0.3849, 0.983, 0.3706, 0.9957, 0.4347, 0.8683, 0.4515, 0.8588, 0.4039, 0.9297, 0.3849, 0.941, 0.4419, 0.8093, 0.4593, 0.8014, 0.4193, 0.8588, 0.4039, 0.8683, 0.4515, 0.7322, 0.4694, 0.7262, 0.4394, 0.8014, 0.4193, 0.8093, 0.4593, 0.6664, 0.4781, 0.6621, 0.4566, 0.7262, 0.4394, 0.7322, 0.4694, 0.6076, 0.4858, 0.6048, 0.4719, 0.6621, 0.4566, 0.6664, 0.4781, 0.5529, 0.493, 0.5515, 0.4862, 0.6048, 0.4719, 0.6076, 0.4858, 0.7262, 0.4394, 0.7164, 0.4104, 0.7882, 0.3806, 0.8014, 0.4193, 0.6621, 0.4566, 0.6551, 0.4358, 0.7164, 0.4104, 0.7262, 0.4394, 0.6048, 0.4719, 0.6003, 0.4585, 0.6551, 0.4358, 0.6621, 0.4566, 0.5515, 0.4862, 0.5493, 0.4796, 0.6003, 0.4585, 0.6048, 0.4719, 0.5, 0.5, 0.5493, 0.4796, 0.5515, 0.4862, 0.9297, 0.3849, 0.911, 0.3298, 0.9619, 0.3087, 0.983, 0.3706, 0.8588, 0.4039, 0.8432, 0.3578, 0.911, 0.3298, 0.9297, 0.3849, 0.8014, 0.4193, 0.7882, 0.3806, 0.8432, 0.3578, 0.8588, 0.4039, 0.5, 0.5, 0.5462, 0.4733, 0.5493, 0.4796, 0.911, 0.3298, 0.8852, 0.2776, 0.933, 0.25, 0.9619, 0.3087, 0.8432, 0.3578, 0.8217, 0.3143, 0.8852, 0.2776, 0.911, 0.3298, 0.7882, 0.3806, 0.7702, 0.344, 0.8217, 0.3143, 0.8432, 0.3578, 0.7164, 0.4104, 0.7028, 0.3829, 0.7702, 0.344, 0.7882, 0.3806, 0.6551, 0.4358, 0.6453, 0.4161, 0.7028, 0.3829, 0.7164, 0.4104, 0.6003, 0.4585, 0.594, 0.4457, 0.6453, 0.4161, 0.6551, 0.4358, 0.5493, 0.4796, 0.5462, 0.4733, 0.594, 0.4457, 0.6003, 0.4585, 0.6453, 0.4161, 0.6332, 0.3978, 0.6858, 0.3574, 0.7028, 0.3829, 0.594, 0.4457, 0.5861, 0.4339, 0.6332, 0.3978, 0.6453, 0.4161, 0.5462, 0.4733, 0.5423, 0.4675, 0.5861, 0.4339, 0.594, 0.4457, 0.5, 0.5, 0.5423, 0.4675, 0.5462, 0.4733, 0.8852, 0.2776, 0.8529, 0.2292, 0.8967, 0.1956, 0.933, 0.25, 0.8217, 0.3143, 0.7947, 0.2738, 0.8529, 0.2292, 0.8852, 0.2776, 0.7702, 0.344, 0.7475, 0.3101, 0.7947, 0.2738, 0.8217, 0.3143, 0.7028, 0.3829, 0.6858, 0.3574, 0.7475, 0.3101, 0.7702, 0.344, 0.7947, 0.2738, 0.7627, 0.2373, 0.8145, 0.1855, 0.8529, 0.2292, 0.7475, 0.3101, 0.7206, 0.2794, 0.7627, 0.2373, 0.7947, 0.2738, 0.6858, 0.3574, 0.6656, 0.3344, 0.7206, 0.2794, 0.7475, 0.3101, 0.6332, 0.3978, 0.6187, 0.3813, 0.6656, 0.3344, 0.6858, 0.3574, 0.5861, 0.4339, 0.5767, 0.4233, 0.6187, 0.3813, 0.6332, 0.3978, 0.5423, 0.4675, 0.5377, 0.4623, 0.5767, 0.4233, 0.5861, 0.4339, 0.5, 0.5, 0.5377, 0.4623, 0.5423, 0.4675, 0.8529, 0.2292, 0.8145, 0.1855, 0.8536, 0.1464, 0.8967, 0.1956, 0.5767, 0.4233, 0.5661, 0.4139, 0.6022, 0.3668, 0.6187, 0.3813, 0.5377, 0.4623, 0.5325, 0.4577, 0.5661, 0.4139, 0.5767, 0.4233, 0.5, 0.5, 0.5325, 0.4577, 0.5377, 0.4623, 0.8145, 0.1855, 0.7708, 0.1471, 0.8044, 0.1033, 0.8536, 0.1464, 0.7627, 0.2373, 0.7262, 0.2053, 0.7708, 0.1471, 0.8145, 0.1855, 0.7206, 0.2794, 0.6899, 0.2525, 0.7262, 0.2053, 0.7627, 0.2373, 0.6656, 0.3344, 0.6426, 0.3142, 0.6899, 0.2525, 0.7206, 0.2794, 0.6187, 0.3813, 0.6022, 0.3668, 0.6426, 0.3142, 0.6656, 0.3344, 0.7262, 0.2053, 0.6857, 0.1783, 0.7224, 0.1148, 0.7708, 0.1471, 0.6899, 0.2525, 0.656, 0.2298, 0.6857, 0.1783, 0.7262, 0.2053, 0.6426, 0.3142, 0.6171, 0.2972, 0.656, 0.2298, 0.6899, 0.2525, 0.6022, 0.3668, 0.5839, 0.3547, 0.6171, 0.2972, 0.6426, 0.3142, 0.5661, 0.4139, 0.5543, 0.406, 0.5839, 0.3547, 0.6022, 0.3668, 0.5325, 0.4577, 0.5267, 0.4538, 0.5543, 0.406, 0.5661, 0.4139, 0.5, 0.5, 0.5267, 0.4538, 0.5325, 0.4577, 0.7708, 0.1471, 0.7224, 0.1148, 0.75, 0.06699, 0.8044, 0.1033, 0.5543, 0.406, 0.5415, 0.3997, 0.5642, 0.3449, 0.5839, 0.3547, 0.5267, 0.4538, 0.5204, 0.4507, 0.5415, 0.3997, 0.5543, 0.406, 0.5, 0.5, 0.5204, 0.4507, 0.5267, 0.4538, 0.7224, 0.1148, 0.6702, 0.08903, 0.6913, 0.03806, 0.75, 0.06699, 0.6857, 0.1783, 0.6422, 0.1568, 0.6702, 0.08903, 0.7224, 0.1148, 0.656, 0.2298, 0.6194, 0.2118, 0.6422, 0.1568, 0.6857, 0.1783, 0.6171, 0.2972, 0.5896, 0.2836, 0.6194, 0.2118, 0.656, 0.2298, 0.5839, 0.3547, 0.5642, 0.3449, 0.5896, 0.2836, 0.6171, 0.2972, 0.6194, 0.2118, 0.5807, 0.1986, 0.5961, 0.1412, 0.6422, 0.1568, 0.5896, 0.2836, 0.5606, 0.2738, 0.5807, 0.1986, 0.6194, 0.2118, 0.5642, 0.3449, 0.5434, 0.3379, 0.5606, 0.2738, 0.5896, 0.2836, 0.5415, 0.3997, 0.5281, 0.3952, 0.5434, 0.3379, 0.5642, 0.3449, 0.5204, 0.4507, 0.5138, 0.4485, 0.5281, 0.3952, 0.5415, 0.3997, 0.5, 0.5, 0.5138, 0.4485, 0.5204, 0.4507, 0.6702, 0.08903, 0.6151, 0.07033, 0.6294, 0.01704, 0.6913, 0.03806, 0.6422, 0.1568, 0.5961, 0.1412, 0.6151, 0.07033, 0.6702, 0.08903, 0.5138, 0.4485, 0.507, 0.4471, 0.5142, 0.3924, 0.5281, 0.3952, 0.5, 0.5, 0.507, 0.4471, 0.5138, 0.4485, 0.6151, 0.07033, 0.5581, 0.05898, 0.5653, 0.004278, 0.6294, 0.01704, 0.5961, 0.1412, 0.5485, 0.1317, 0.5581, 0.05898, 0.6151, 0.07033, 0.5807, 0.1986, 0.5407, 0.1907, 0.5485, 0.1317, 0.5961, 0.1412, 0.5606, 0.2738, 0.5306, 0.2678, 0.5407, 0.1907, 0.5807, 0.1986, 0.5434, 0.3379, 0.5219, 0.3336, 0.5306, 0.2678, 0.5606, 0.2738, 0.5281, 0.3952, 0.5142, 0.3924, 0.5219, 0.3336, 0.5434, 0.3379, 0.5407, 0.1907, 0.5, 0.188, 0.5, 0.1285, 0.5485, 0.1317, 0.5306, 0.2678, 0.5, 0.2658, 0.5, 0.188, 0.5407, 0.1907, 0.5219, 0.3336, 0.5, 0.3322, 0.5, 0.2658, 0.5306, 0.2678, 0.5142, 0.3924, 0.5, 0.3915, 0.5, 0.3322, 0.5219, 0.3336, 0.507, 0.4471, 0.5, 0.4467, 0.5, 0.3915, 0.5142, 0.3924, 0.5, 0.5, 0.5, 0.4467, 0.507, 0.4471, 0.5581, 0.05898, 0.5, 0.05517, 0.5, 2.98e-08, 0.5653, 0.004278, 0.5485, 0.1317, 0.5, 0.1285, 0.5, 0.05517, 0.5581, 0.05898, 0.5, 0.4467, 0.493, 0.4471, 0.4858, 0.3924, 0.5, 0.3915, 0.5, 0.5, 0.493, 0.4471, 0.5, 0.4467, 0.5, 0.05517, 0.4419, 0.05898, 0.4347, 0.004278, 0.5, 2.98e-08, 0.5, 0.1285, 0.4515, 0.1317, 0.4419, 0.05898, 0.5, 0.05517, 0.5, 0.188, 0.4593, 0.1907, 0.4515, 0.1317, 0.5, 0.1285, 0.5, 0.2658, 0.4694, 0.2678, 0.4593, 0.1907, 0.5, 0.188, 0.5, 0.3322, 0.4781, 0.3336, 0.4694, 0.2678, 0.5, 0.2658, 0.5, 0.3915, 0.4858, 0.3924, 0.4781, 0.3336, 0.5, 0.3322, 0.4694, 0.2678, 0.4394, 0.2738, 0.4193, 0.1986, 0.4593, 0.1907, 0.4781, 0.3336, 0.4566, 0.3379, 0.4394, 0.2738, 0.4694, 0.2678, 0.4858, 0.3924, 0.4719, 0.3952, 0.4566, 0.3379, 0.4781, 0.3336, 0.493, 0.4471, 0.4862, 0.4485, 0.4719, 0.3952, 0.4858, 0.3924, 0.5, 0.5, 0.4862, 0.4485, 0.493, 0.4471, 0.4419, 0.05898, 0.3849, 0.07033, 0.3706, 0.01704, 0.4347, 0.004278, 0.4515, 0.1317, 0.4039, 0.1412, 0.3849, 0.07033, 0.4419, 0.05898, 0.4593, 0.1907, 0.4193, 0.1986, 0.4039, 0.1412, 0.4515, 0.1317, 0.5, 0.5, 0.4796, 0.4507, 0.4862, 0.4485, 0.3849, 0.07033, 0.3298, 0.08903, 0.3087, 0.03806, 0.3706, 0.01704, 0.4039, 0.1412, 0.3578, 0.1568, 0.3298, 0.08903, 0.3849, 0.07033, 0.4193, 0.1986, 0.3806, 0.2118, 0.3578, 0.1568, 0.4039, 0.1412, 0.4394, 0.2738, 0.4104, 0.2836, 0.3806, 0.2118, 0.4193, 0.1986, 0.4566, 0.3379, 0.4358, 0.3449, 0.4104, 0.2836, 0.4394, 0.2738, 0.4719, 0.3952, 0.4585, 0.3997, 0.4358, 0.3449, 0.4566, 0.3379, 0.4862, 0.4485, 0.4796, 0.4507, 0.4585, 0.3997, 0.4719, 0.3952, 0.4358, 0.3449, 0.4161, 0.3547, 0.3829, 0.2972, 0.4104, 0.2836, 0.4585, 0.3997, 0.4457, 0.406, 0.4161, 0.3547, 0.4358, 0.3449, 0.4796, 0.4507, 0.4733, 0.4538, 0.4457, 0.406, 0.4585, 0.3997, 0.5, 0.5, 0.4733, 0.4538, 0.4796, 0.4507, 0.3298, 0.08903, 0.2776, 0.1148, 0.25, 0.06699, 0.3087, 0.03806, 0.3578, 0.1568, 0.3143, 0.1783, 0.2776, 0.1148, 0.3298, 0.08903, 0.3806, 0.2118, 0.344, 0.2298, 0.3143, 0.1783, 0.3578, 0.1568, 0.4104, 0.2836, 0.3829, 0.2972, 0.344, 0.2298, 0.3806, 0.2118, 0.2776, 0.1148, 0.2292, 0.1471, 0.1956, 0.1033, 0.25, 0.06699, 0.3143, 0.1783, 0.2738, 0.2053, 0.2292, 0.1471, 0.2776, 0.1148, 0.344, 0.2298, 0.3101, 0.2525, 0.2738, 0.2053, 0.3143, 0.1783, 0.3829, 0.2972, 0.3574, 0.3142, 0.3101, 0.2525, 0.344, 0.2298, 0.4161, 0.3547, 0.3978, 0.3668, 0.3574, 0.3142, 0.3829, 0.2972, 0.4457, 0.406, 0.4339, 0.4139, 0.3978, 0.3668, 0.4161, 0.3547, 0.4733, 0.4538, 0.4675, 0.4577, 0.4339, 0.4139, 0.4457, 0.406, 0.5, 0.5, 0.4675, 0.4577, 0.4733, 0.4538, 0.3978, 0.3668, 0.3813, 0.3813, 0.3344, 0.3344, 0.3574, 0.3142, 0.4339, 0.4139, 0.4233, 0.4233, 0.3813, 0.3813, 0.3978, 0.3668, 0.4675, 0.4577, 0.4623, 0.4623, 0.4233, 0.4233, 0.4339, 0.4139, 0.5, 0.5, 0.4623, 0.4623, 0.4675, 0.4577, 0.2292, 0.1471, 0.1855, 0.1855, 0.1464, 0.1464, 0.1956, 0.1033, 0.2738, 0.2053, 0.2373, 0.2373, 0.1855, 0.1855, 0.2292, 0.1471, 0.3101, 0.2525, 0.2794, 0.2794, 0.2373, 0.2373, 0.2738, 0.2053, 0.3574, 0.3142, 0.3344, 0.3344, 0.2794, 0.2794, 0.3101, 0.2525, 0.2373, 0.2373, 0.2053, 0.2738, 0.1471, 0.2292, 0.1855, 0.1855, 0.2794, 0.2794, 0.2525, 0.3101, 0.2053, 0.2738, 0.2373, 0.2373, 0.3344, 0.3344, 0.3142, 0.3574, 0.2525, 0.3101, 0.2794, 0.2794, 0.3813, 0.3813, 0.3668, 0.3978, 0.3142, 0.3574, 0.3344, 0.3344, 0.4233, 0.4233, 0.4139, 0.4339, 0.3668, 0.3978, 0.3813, 0.3813, 0.4623, 0.4623, 0.4577, 0.4675, 0.4139, 0.4339, 0.4233, 0.4233, 0.5, 0.5, 0.4577, 0.4675, 0.4623, 0.4623, 0.1855, 0.1855, 0.1471, 0.2292, 0.1033, 0.1956, 0.1464, 0.1464, 0.4139, 0.4339, 0.406, 0.4457, 0.3547, 0.4161, 0.3668, 0.3978, 0.4577, 0.4675, 0.4538, 0.4733, 0.406, 0.4457, 0.4139, 0.4339, 0.5, 0.5, 0.4538, 0.4733, 0.4577, 0.4675, 0.1471, 0.2292, 0.1148, 0.2776, 0.06699, 0.25, 0.1033, 0.1956, 0.2053, 0.2738, 0.1783, 0.3143, 0.1148, 0.2776, 0.1471, 0.2292, 0.2525, 0.3101, 0.2298, 0.344, 0.1783, 0.3143, 0.2053, 0.2738, 0.3142, 0.3574, 0.2972, 0.3829, 0.2298, 0.344, 0.2525, 0.3101, 0.3668, 0.3978, 0.3547, 0.4161, 0.2972, 0.3829, 0.3142, 0.3574, 0.1783, 0.3143, 0.1568, 0.3578, 0.08903, 0.3298, 0.1148, 0.2776, 0.2298, 0.344, 0.2118, 0.3806, 0.1568, 0.3578, 0.1783, 0.3143, 0.2972, 0.3829, 0.2836, 0.4104, 0.2118, 0.3806, 0.2298, 0.344, 0.3547, 0.4161, 0.3449, 0.4358, 0.2836, 0.4104, 0.2972, 0.3829, 0.406, 0.4457, 0.3997, 0.4585, 0.3449, 0.4358, 0.3547, 0.4161, 0.4538, 0.4733, 0.4507, 0.4796, 0.3997, 0.4585, 0.406, 0.4457, 0.5, 0.5, 0.4507, 0.4796, 0.4538, 0.4733, 0.1148, 0.2776, 0.08903, 0.3298, 0.03806, 0.3087, 0.06699, 0.25, 0.3997, 0.4585, 0.3952, 0.4719, 0.3379, 0.4566, 0.3449, 0.4358, 0.4507, 0.4796, 0.4485, 0.4862, 0.3952, 0.4719, 0.3997, 0.4585, 0.5, 0.5, 0.4485, 0.4862, 0.4507, 0.4796, 0.08903, 0.3298, 0.07033, 0.3849, 0.01704, 0.3706, 0.03806, 0.3087, 0.1568, 0.3578, 0.1412, 0.4039, 0.07033, 0.3849, 0.08903, 0.3298, 0.2118, 0.3806, 0.1986, 0.4193, 0.1412, 0.4039, 0.1568, 0.3578, 0.2836, 0.4104, 0.2738, 0.4394, 0.1986, 0.4193, 0.2118, 0.3806, 0.3449, 0.4358, 0.3379, 0.4566, 0.2738, 0.4394, 0.2836, 0.4104, 0.1986, 0.4193, 0.1907, 0.4593, 0.1317, 0.4515, 0.1412, 0.4039, 0.2738, 0.4394, 0.2678, 0.4694, 0.1907, 0.4593, 0.1986, 0.4193, 0.3379, 0.4566, 0.3336, 0.4781, 0.2678, 0.4694, 0.2738, 0.4394, 0.3952, 0.4719, 0.3924, 0.4858, 0.3336, 0.4781, 0.3379, 0.4566, 0.4485, 0.4862, 0.4471, 0.493, 0.3924, 0.4858, 0.3952, 0.4719, 0.5, 0.5, 0.4471, 0.493, 0.4485, 0.4862, 0.07033, 0.3849, 0.05898, 0.4419, 0.004278, 0.4347, 0.01704, 0.3706, 0.1412, 0.4039, 0.1317, 0.4515, 0.05898, 0.4419, 0.07033, 0.3849, 0.1907, 0.4593, 0.188, 0.5, 0.1285, 0.5, 0.1317, 0.4515, 0.05898, 0.4419, 0.05517, 0.5, 2.98e-08, 0.5, 0.004278, 0.4347, 0.2678, 0.4694, 0.2658, 0.5, 0.188, 0.5, 0.1907, 0.4593, 0.1317, 0.4515, 0.1285, 0.5, 0.05517, 0.5, 0.05898, 0.4419, 0.3336, 0.4781, 0.3322, 0.5, 0.2658, 0.5, 0.2678, 0.4694, 0.3924, 0.4858, 0.3915, 0.5, 0.3322, 0.5, 0.3336, 0.4781, 0.4471, 0.493, 0.4467, 0.5, 0.3915, 0.5, 0.3924, 0.4858, 0.5, 0.5, 0.4467, 0.5, 0.4471, 0.493, 0.3915, 0.5, 0.3924, 0.5142, 0.3336, 0.5219, 0.3322, 0.5, 0.4467, 0.5, 0.4471, 0.507, 0.3924, 0.5142, 0.3915, 0.5, 0.5, 0.5, 0.4471, 0.507, 0.4467, 0.5, 0.05517, 0.5, 0.05898, 0.5581, 0.004278, 0.5653, 2.98e-08, 0.5, 0.1285, 0.5, 0.1317, 0.5485, 0.05898, 0.5581, 0.05517, 0.5, 0.188, 0.5, 0.1907, 0.5407, 0.1317, 0.5485, 0.1285, 0.5, 0.2658, 0.5, 0.2678, 0.5306, 0.1907, 0.5407, 0.188, 0.5, 0.3322, 0.5, 0.3336, 0.5219, 0.2678, 0.5306, 0.2658, 0.5, 0.1907, 0.5407, 0.1986, 0.5807, 0.1412, 0.5962, 0.1317, 0.5485, 0.2678, 0.5306, 0.2738, 0.5606, 0.1986, 0.5807, 0.1907, 0.5407, 0.3336, 0.5219, 0.3379, 0.5434, 0.2738, 0.5606, 0.2678, 0.5306, 0.3924, 0.5142, 0.3952, 0.5281, 0.3379, 0.5434, 0.3336, 0.5219, 0.4471, 0.507, 0.4485, 0.5138, 0.3952, 0.5281, 0.3924, 0.5142, 0.5, 0.5, 0.4485, 0.5138, 0.4471, 0.507, 0.05898, 0.5581, 0.07033, 0.6151, 0.01704, 0.6294, 0.004278, 0.5653, 0.1317, 0.5485, 0.1412, 0.5962, 0.07033, 0.6151, 0.05898, 0.5581, 0.4485, 0.5138, 0.4507, 0.5204, 0.3997, 0.5415, 0.3952, 0.5281, 0.5, 0.5, 0.4507, 0.5204, 0.4485, 0.5138, 0.07033, 0.6151, 0.08903, 0.6702, 0.03806, 0.6913, 0.01704, 0.6294, 0.1412, 0.5962, 0.1568, 0.6422, 0.08903, 0.6702, 0.07033, 0.6151, 0.1986, 0.5807, 0.2118, 0.6194, 0.1568, 0.6422, 0.1412, 0.5962, 0.2738, 0.5606, 0.2836, 0.5896, 0.2118, 0.6194, 0.1986, 0.5807, 0.3379, 0.5434, 0.3449, 0.5642, 0.2836, 0.5896, 0.2738, 0.5606, 0.3952, 0.5281, 0.3997, 0.5415, 0.3449, 0.5642, 0.3379, 0.5434, 0.2118, 0.6194, 0.2298, 0.656, 0.1783, 0.6857, 0.1568, 0.6422, 0.2836, 0.5896, 0.2972, 0.6171, 0.2298, 0.656, 0.2118, 0.6194, 0.3449, 0.5642, 0.3547, 0.5839, 0.2972, 0.6171, 0.2836, 0.5896, 0.3997, 0.5415, 0.406, 0.5543, 0.3547, 0.5839, 0.3449, 0.5642, 0.4507, 0.5204, 0.4538, 0.5267, 0.406, 0.5543, 0.3997, 0.5415, 0.5, 0.5, 0.4538, 0.5267, 0.4507, 0.5204, 0.08903, 0.6702, 0.1148, 0.7224, 0.06699, 0.75, 0.03806, 0.6913, 0.1568, 0.6422, 0.1783, 0.6857, 0.1148, 0.7224, 0.08903, 0.6702, 0.4538, 0.5267, 0.4577, 0.5325, 0.4139, 0.5661, 0.406, 0.5543, 0.5, 0.5, 0.4577, 0.5325, 0.4538, 0.5267, 0.1148, 0.7224, 0.1471, 0.7708, 0.1033, 0.8044, 0.06699, 0.75, 0.1783, 0.6857, 0.2053, 0.7262, 0.1471, 0.7708, 0.1148, 0.7224, 0.2298, 0.656, 0.2525, 0.6899, 0.2053, 0.7262, 0.1783, 0.6857, 0.2972, 0.6171, 0.3142, 0.6426, 0.2525, 0.6899, 0.2298, 0.656, 0.3547, 0.5839, 0.3668, 0.6022, 0.3142, 0.6426, 0.2972, 0.6171, 0.406, 0.5543, 0.4139, 0.5661, 0.3668, 0.6022, 0.3547, 0.5839, 0.3142, 0.6426, 0.3344, 0.6656, 0.2794, 0.7206, 0.2525, 0.6899, 0.3668, 0.6022, 0.3813, 0.6187, 0.3344, 0.6656, 0.3142, 0.6426, 0.4139, 0.5661, 0.4233, 0.5767, 0.3813, 0.6187, 0.3668, 0.6022, 0.4577, 0.5325, 0.4623, 0.5377, 0.4233, 0.5767, 0.4139, 0.5661, 0.5, 0.5, 0.4623, 0.5377, 0.4577, 0.5325, 0.1471, 0.7708, 0.1855, 0.8145, 0.1464, 0.8536, 0.1033, 0.8044, 0.2053, 0.7262, 0.2373, 0.7627, 0.1855, 0.8145, 0.1471, 0.7708, 0.2525, 0.6899, 0.2794, 0.7206, 0.2373, 0.7627, 0.2053, 0.7262, 0.5, 0.5, 0.4675, 0.5423, 0.4623, 0.5377, 0.1855, 0.8145, 0.2292, 0.8529, 0.1956, 0.8967, 0.1464, 0.8536, 0.2373, 0.7627, 0.2738, 0.7947, 0.2292, 0.8529, 0.1855, 0.8145, 0.2794, 0.7206, 0.3101, 0.7475, 0.2738, 0.7947, 0.2373, 0.7627, 0.3344, 0.6656, 0.3574, 0.6858, 0.3101, 0.7475, 0.2794, 0.7206, 0.3813, 0.6187, 0.3978, 0.6332, 0.3574, 0.6858, 0.3344, 0.6656, 0.4233, 0.5767, 0.4339, 0.5861, 0.3978, 0.6332, 0.3813, 0.6187, 0.4623, 0.5377, 0.4675, 0.5423, 0.4339, 0.5861, 0.4233, 0.5767, 0.3978, 0.6332, 0.4161, 0.6453, 0.3829, 0.7028, 0.3574, 0.6858, 0.4339, 0.5861, 0.4457, 0.594, 0.4161, 0.6453, 0.3978, 0.6332, 0.4675, 0.5423, 0.4733, 0.5462, 0.4457, 0.594, 0.4339, 0.5861, 0.5, 0.5, 0.4733, 0.5462, 0.4675, 0.5423, 0.2292, 0.8529, 0.2776, 0.8852, 0.25, 0.933, 0.1956, 0.8967, 0.2738, 0.7947, 0.3143, 0.8217, 0.2776, 0.8852, 0.2292, 0.8529, 0.3101, 0.7475, 0.344, 0.7702, 0.3143, 0.8217, 0.2738, 0.7947, 0.3574, 0.6858, 0.3829, 0.7028, 0.344, 0.7702, 0.3101, 0.7475, 0.2776, 0.8852, 0.3298, 0.911, 0.3087, 0.9619, 0.25, 0.933, 0.3143, 0.8217, 0.3578, 0.8432, 0.3298, 0.911, 0.2776, 0.8852, 0.344, 0.7702, 0.3806, 0.7882, 0.3578, 0.8432, 0.3143, 0.8217, 0.3829, 0.7028, 0.4104, 0.7164, 0.3806, 0.7882, 0.344, 0.7702, 0.4161, 0.6453, 0.4358, 0.6551, 0.4104, 0.7164, 0.3829, 0.7028, 0.4457, 0.594, 0.4585, 0.6003, 0.4358, 0.6551, 0.4161, 0.6453, 0.4733, 0.5462, 0.4796, 0.5493, 0.4585, 0.6003, 0.4457, 0.594, 0.5, 0.5, 0.4796, 0.5493, 0.4733, 0.5462, 0.4358, 0.6551, 0.4566, 0.6621, 0.4394, 0.7262, 0.4104, 0.7164, 0.4585, 0.6003, 0.4719, 0.6048, 0.4566, 0.6621, 0.4358, 0.6551, 0.4796, 0.5493, 0.4862, 0.5515, 0.4719, 0.6048, 0.4585, 0.6003, 0.5, 0.5, 0.4862, 0.5515, 0.4796, 0.5493, 0.3298, 0.911, 0.3849, 0.9297, 0.3706, 0.983, 0.3087, 0.9619, 0.3578, 0.8432, 0.4039, 0.8588, 0.3849, 0.9297, 0.3298, 0.911, 0.3806, 0.7882, 0.4193, 0.8014, 0.4039, 0.8588, 0.3578, 0.8432, 0.4104, 0.7164, 0.4394, 0.7262, 0.4193, 0.8014, 0.3806, 0.7882, 0.4039, 0.8588, 0.4515, 0.8683, 0.4419, 0.941, 0.3849, 0.9297, 0.4193, 0.8014, 0.4593, 0.8093, 0.4515, 0.8683, 0.4039, 0.8588, 0.4394, 0.7262, 0.4694, 0.7322, 0.4593, 0.8093, 0.4193, 0.8014, 0.4566, 0.6621, 0.4781, 0.6664, 0.4694, 0.7322, 0.4394, 0.7262, 0.4719, 0.6048, 0.4858, 0.6076, 0.4781, 0.6664, 0.4566, 0.6621, 0.4862, 0.5515, 0.493, 0.5529, 0.4858, 0.6076, 0.4719, 0.6048, 0.5, 0.5, 0.493, 0.5529, 0.4862, 0.5515, 0.3849, 0.9297, 0.4419, 0.941, 0.4347, 0.9957, 0.3706, 0.983, 0.4858, 0.6076, 0.5, 0.6085, 0.5, 0.6678, 0.4781, 0.6664, 0.493, 0.5529, 0.5, 0.5533, 0.5, 0.6085, 0.4858, 0.6076, 0.5, 0.5, 0.5, 0.5533, 0.493, 0.5529, 0.4419, 0.941, 0.5, 0.9448, 0.5, 1.0, 0.4347, 0.9957, 0.4515, 0.8683, 0.5, 0.8715, 0.5, 0.9448, 0.4419, 0.941, 0.4593, 0.8093, 0.5, 0.812, 0.5, 0.8715, 0.4515, 0.8683, 0.4694, 0.7322, 0.5, 0.7342, 0.5, 0.812, 0.4593, 0.8093, 0.4781, 0.6664, 0.5, 0.6678, 0.5, 0.7342, 0.4694, 0.7322, 0.933, 0.25, 0.8967, 0.1956, 0.8967, 0.1956, 0.933, 0.25, 0.6913, 0.9619, 0.75, 0.933, 0.75, 0.933, 0.6913, 0.9619, 0.4347, 0.9957, 0.5, 1.0, 0.5, 1.0, 0.4347, 0.9957, 0.1033, 0.1956, 0.06699, 0.25, 0.06699, 0.25, 0.1033, 0.1956, 0.03806, 0.6913, 0.06699, 0.75, 0.06699, 0.75, 0.03806, 0.6913, 0.1464, 0.8536, 0.1956, 0.8967, 0.1956, 0.8967, 0.1464, 0.8536, 0.5, 1.0, 0.5653, 0.9957, 0.5653, 0.9957, 0.5, 1.0, 0.03806, 0.3087, 0.01704, 0.3706, 0.01704, 0.3706, 0.03806, 0.3087, 1.0, 0.5, 0.9957, 0.4347, 0.9957, 0.4347, 1.0, 0.5, 0.3706, 0.01704, 0.3087, 0.03806, 0.3087, 0.03806, 0.3706, 0.01704, 0.3087, 0.03806, 0.25, 0.06699, 0.25, 0.06699, 0.3087, 0.03806, 0.25, 0.933, 0.3087, 0.9619, 0.3087, 0.9619, 0.25, 0.933, 0.4347, 0.004278, 0.3706, 0.01704, 0.3706, 0.01704, 0.4347, 0.004278, 0.1956, 0.8967, 0.25, 0.933, 0.25, 0.933, 0.1956, 0.8967, 0.5653, 0.9957, 0.6294, 0.983, 0.6294, 0.983, 0.5653, 0.9957, 0.9957, 0.4347, 0.983, 0.3706, 0.983, 0.3706, 0.9957, 0.4347, 0.983, 0.3706, 0.9619, 0.3087, 0.9619, 0.3087, 0.983, 0.3706, 0.004278, 0.4347, 2.98e-08, 0.5, 2.98e-08, 0.5, 0.004278, 0.4347, 0.25, 0.06699, 0.1956, 0.1033, 0.1956, 0.1033, 0.25, 0.06699, 0.5, 2.98e-08, 0.4347, 0.004278, 0.4347, 0.004278, 0.5, 2.98e-08, 2.98e-08, 0.5, 0.004278, 0.5653, 0.004278, 0.5653, 2.98e-08, 0.5, 0.8967, 0.8044, 0.933, 0.75, 0.933, 0.75, 0.8967, 0.8044, 0.5653, 0.004278, 0.5, 2.98e-08, 0.5, 2.98e-08, 0.5653, 0.004278, 0.1956, 0.1033, 0.1464, 0.1464, 0.1464, 0.1464, 0.1956, 0.1033, 0.01704, 0.6294, 0.03806, 0.6913, 0.03806, 0.6913, 0.01704, 0.6294, 0.6913, 0.03806, 0.6294, 0.01704, 0.6294, 0.01704, 0.6913, 0.03806, 0.6294, 0.01704, 0.5653, 0.004278, 0.5653, 0.004278, 0.6294, 0.01704, 0.1464, 0.1464, 0.1033, 0.1956, 0.1033, 0.1956, 0.1464, 0.1464, 0.3706, 0.983, 0.4347, 0.9957, 0.4347, 0.9957, 0.3706, 0.983, 0.9957, 0.5653, 1.0, 0.5, 1.0, 0.5, 0.9957, 0.5653, 0.9619, 0.3087, 0.933, 0.25, 0.933, 0.25, 0.9619, 0.3087, 0.983, 0.6294, 0.9957, 0.5653, 0.9957, 0.5653, 0.983, 0.6294, 0.3087, 0.9619, 0.3706, 0.983, 0.3706, 0.983, 0.3087, 0.9619, 0.01704, 0.3706, 0.004278, 0.4347, 0.004278, 0.4347, 0.01704, 0.3706, 0.8536, 0.1464, 0.8044, 0.1033, 0.8044, 0.1033, 0.8536, 0.1464, 0.75, 0.06699, 0.6913, 0.03806, 0.6913, 0.03806, 0.75, 0.06699, 0.933, 0.75, 0.9619, 0.6913, 0.9619, 0.6913, 0.933, 0.75, 0.8967, 0.1956, 0.8536, 0.1464, 0.8536, 0.1464, 0.8967, 0.1956, 0.8044, 0.1033, 0.75, 0.06699, 0.75, 0.06699, 0.8044, 0.1033, 0.1033, 0.8044, 0.1464, 0.8536, 0.1464, 0.8536, 0.1033, 0.8044, 0.9619, 0.6913, 0.983, 0.6294, 0.983, 0.6294, 0.9619, 0.6913, 0.6294, 0.983, 0.6913, 0.9619, 0.6913, 0.9619, 0.6294, 0.983, 0.8536, 0.8536, 0.8967, 0.8044, 0.8967, 0.8044, 0.8536, 0.8536, 0.06699, 0.75, 0.1033, 0.8044, 0.1033, 0.8044, 0.06699, 0.75, 0.06699, 0.25, 0.03806, 0.3087, 0.03806, 0.3087, 0.06699, 0.25, 0.004278, 0.5653, 0.01704, 0.6294, 0.01704, 0.6294, 0.004278, 0.5653, 0.75, 0.933, 0.8044, 0.8967, 0.8044, 0.8967, 0.75, 0.933, 0.8044, 0.8967, 0.8536, 0.8536, 0.8536, 0.8536, 0.8044, 0.8967])
me_underground.materials.append(mat_floor_inner)
me_underground.update()

# ---- objects
ob_underground = bpy.data.objects.new('underground', me_underground)

# ---- transforms, parenting, visibility, modifiers, constraints
ob_underground.location = (0.0, 0.0, 0.0)
ob_underground.visible_shadow = False

# ---- collection membership
scene.collection.objects.link(ob_underground)

# ---- scene / render settings (as saved in the file)
scene.frame_start = 0; scene.frame_end = 250; scene.frame_set(0)
scene.render.engine = 'BLENDER_EEVEE_NEXT'
scene.cycles.sampling_pattern = 'TABULATED_SOBOL'
scene.cycles.use_light_tree = False
scene.view_settings.view_transform = 'Standard'
bpy.context.view_layer.update()

# ---- added for rendering (the .blend has no active camera and no usable light): camera, sun
cam_auto = bpy.data.cameras.new('AutoCamera')
cam_auto.lens = 50.0
cam_auto.sensor_width = 36.0
cam_auto.clip_end = 1906.67
ob_auto_camera = bpy.data.objects.new('AutoCamera', cam_auto)
scene.collection.objects.link(ob_auto_camera)
ob_auto_camera.location = (108.643, -130.371, 76.4573)
ob_auto_camera.rotation_euler = (1.09748, -7.21219e-08, 0.694738)
scene.camera = ob_auto_camera
light_auto_sun = bpy.data.lights.new('AutoSun', 'SUN')
light_auto_sun.energy = 3.0
light_auto_sun.angle = 0.0523599
ob_auto_sun = bpy.data.objects.new('AutoSun', light_auto_sun)
scene.collection.objects.link(ob_auto_sun)
ob_auto_sun.rotation_euler = (0.872665, 0.174533, 0.523599)
bpy.context.view_layer.update()
